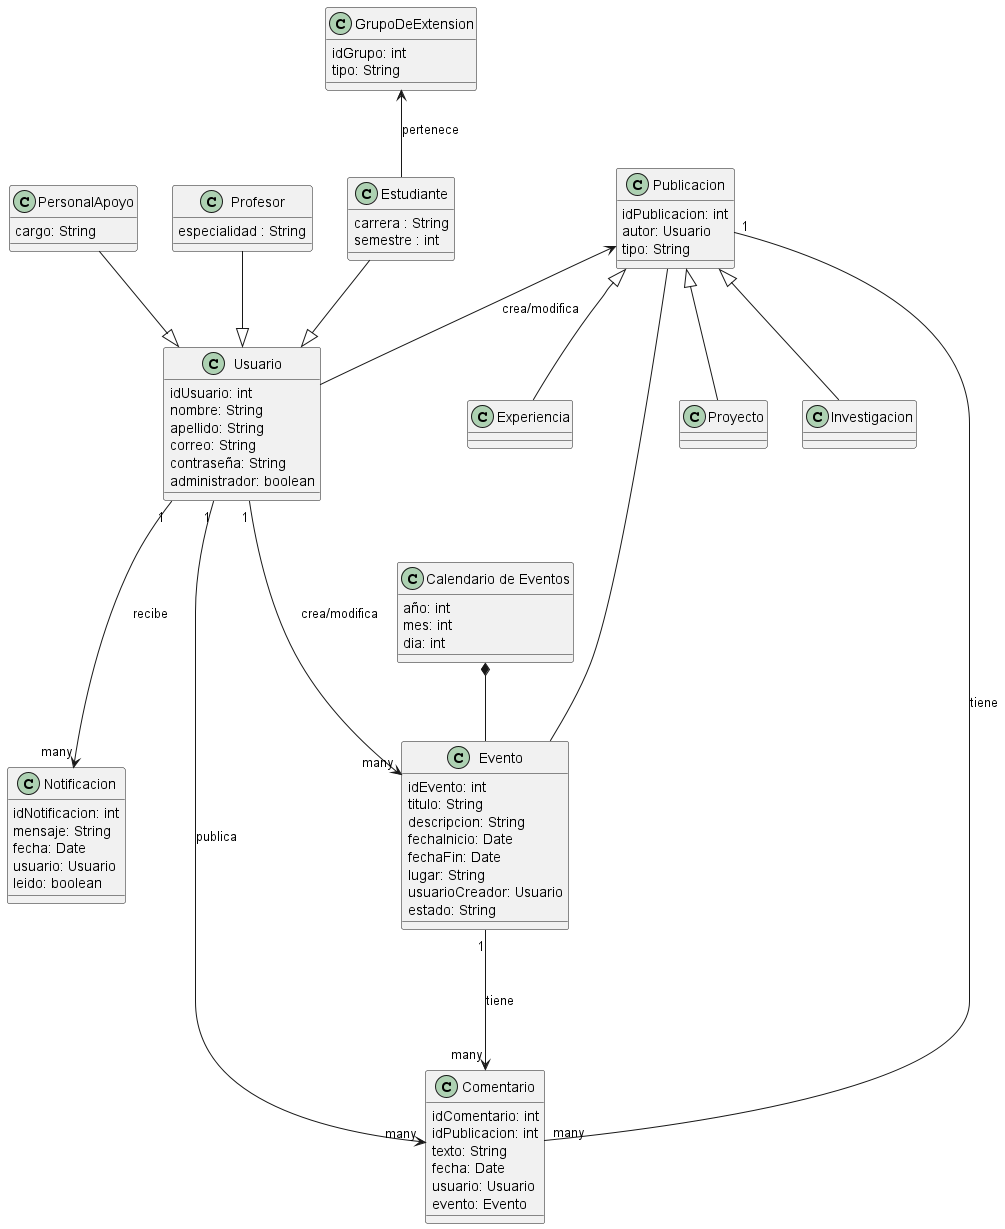

The diagram above was rendered by PlantUML. Its source (embedded in the PNG):
@startuml proyecto

class "Calendario de Eventos" as Calendario {
    año: int
    mes: int 
    dia: int 
}

Usuario "1" ---> "many" Evento : crea/modifica
Usuario "1" ---> "many" Comentario : publica
Usuario "1" ---> "many" Notificacion : recibe

Profesor --|> Usuario
Estudiante --|> Usuario
PersonalApoyo --|> Usuario

GrupoDeExtension <-- Estudiante : pertenece

Publicacion -- Evento
Publicacion <-- Usuario : crea/modifica
Publicacion "1" -- "many" Comentario : tiene

Publicacion <|-- Proyecto
Publicacion <|-- Investigacion
Publicacion <|-- Experiencia

Evento "1" ---> "many" Comentario : tiene
Calendario *-- Evento

class Usuario {
    idUsuario: int
    nombre: String
    apellido: String
    correo: String
    contraseña: String
    administrador: boolean
}

class Profesor {
    especialidad : String
  }

class Estudiante {
    carrera : String
    semestre : int
  }

class GrupoDeExtension {
    idGrupo: int
    tipo: String
}

class PersonalApoyo {
    cargo: String 
}

class Proyecto {

}
class Investigacion {

}
class Experiencia {

}

class Evento {
    idEvento: int
    titulo: String
    descripcion: String
    fechaInicio: Date
    fechaFin: Date
    lugar: String
    usuarioCreador: Usuario
    estado: String
  }

class Publicacion {
    idPublicacion: int
    autor: Usuario
    tipo: String
}

class Comentario {
    idComentario: int
    idPublicacion: int
    texto: String
    fecha: Date
    usuario: Usuario
    evento: Evento
  }

class Notificacion {
    idNotificacion: int
    mensaje: String
    fecha: Date
    usuario: Usuario
    leido: boolean
  }

@enduml